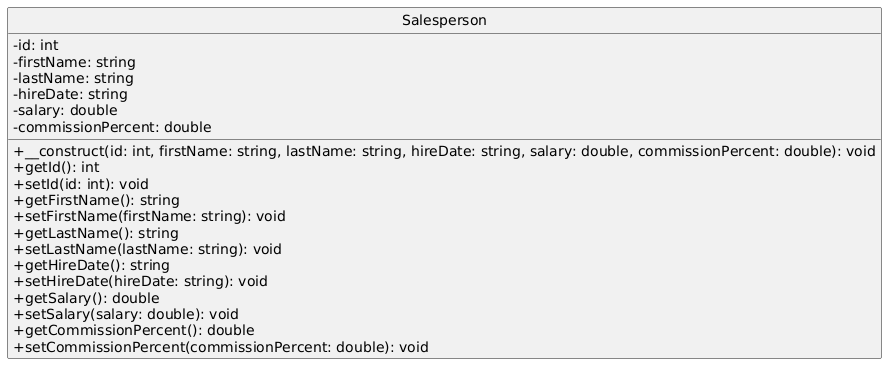

The diagram above was rendered by PlantUML. Its source (embedded in the PNG):
@startuml
hide circle
skinparam classAttributeIconSize 0

class Salesperson {
    - id: int
    - firstName: string
    - lastName: string
    - hireDate: string
    - salary: double
    - commissionPercent: double
    + __construct(id: int, firstName: string, lastName: string, hireDate: string, salary: double, commissionPercent: double): void
    + getId(): int
    + setId(id: int): void
    + getFirstName(): string
    + setFirstName(firstName: string): void
    + getLastName(): string
    + setLastName(lastName: string): void
    + getHireDate(): string
    + setHireDate(hireDate: string): void
    + getSalary(): double
    + setSalary(salary: double): void
    + getCommissionPercent(): double
    + setCommissionPercent(commissionPercent: double): void
}
@enduml